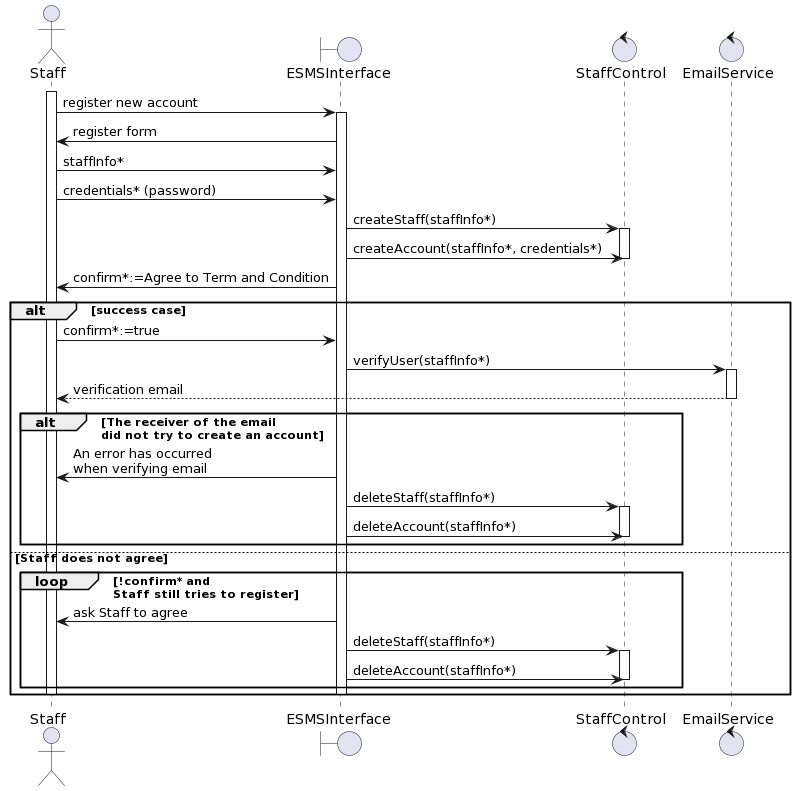

The diagram above was rendered by PlantUML. Its source (embedded in the PNG):
@startuml
actor       Staff       as Staff
boundary    ESMSInterface    as EI
control     StaffControl     as PC
control EmailService as ES

activate Staff
Staff -> EI : register new account
activate EI
EI -> Staff : register form
Staff -> EI : staffInfo*
Staff -> EI : credentials* (password)
EI -> PC: createStaff(staffInfo*)
activate PC
EI -> PC : createAccount(staffInfo*, credentials*)
deactivate PC

EI -> Staff : confirm*:=Agree to Term and Condition
alt success case
  Staff -> EI: confirm*:=true
  EI -> ES : verifyUser(staffInfo*)
  activate ES
  ES --> Staff : verification email
  deactivate ES
  alt The receiver of the email \ndid not try to create an account 
  EI -> Staff : An error has occurred \nwhen verifying email
EI -> PC: deleteStaff(staffInfo*)
activate PC
EI -> PC: deleteAccount(staffInfo*)
deactivate PC
  end
else Staff does not agree

  loop !confirm* and \nStaff still tries to register
    EI -> Staff : ask Staff to agree

EI -> PC: deleteStaff(staffInfo*)
activate PC
EI -> PC: deleteAccount(staffInfo*)
deactivate PC
end

deactivate EI
deactivate Staff
end
@enduml